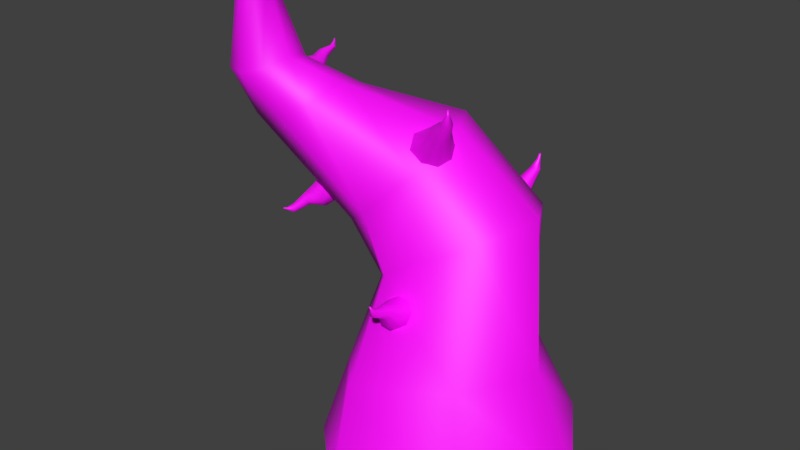 # Source: Base_Plant_Rig.blend  (saved by Blender 2.79.0; exported with 4.5.12 LTS)
import bpy
from mathutils import Matrix  # noqa: F401  (used for matrix-valued properties, if any)

bpy.ops.wm.read_factory_settings(use_empty=True)
scene = bpy.context.scene
scene.name = 'Scene'

# ---- collections
col_collection_1 = bpy.data.collections.new('Collection 1'); scene.collection.children.link(col_collection_1)

# ---- images (referenced by path relative to the original .blend; pixels are not part of the script)
import os
ASSET_DIR = os.environ.get("B2B_ASSET_DIR", "")  # directory of the original .blend (textures are referenced by path, not embedded)
HERE = os.path.dirname(os.path.abspath(__file__))  # packed textures are extracted next to this script under _unpacked/

def load_image(name, relpath, width, height, colorspace="sRGB"):
    """Load a texture the original file referenced (path relative to the .blend, or extracted next to this script)."""
    p = next((c for c in (os.path.join(HERE, relpath), os.path.join(ASSET_DIR, relpath)) if relpath and os.path.exists(c)), "")
    if p:
        img = bpy.data.images.load(p, check_existing=True)
        img.name = name
    else:  # same state as the original file: an image datablock whose file is absent (Cycles renders it pink)
        img = bpy.data.images.new(name, width, height)
        img.source = "FILE"
        img.filepath = "//" + (relpath or name)
    img.colorspace_settings.name = colorspace
    return img
img_normal_001 = load_image('Normal.001', 'Normal.png', 1024, 1024, 'Non-Color')
img_plantdiffuse2_png = load_image('PlantDiffuse2.png', 'PlantDiffuse2.png', 1024, 1024, 'sRGB')
img_plantthorns_png = load_image('PlantThorns.png', 'PlantThorns.png', 1024, 1024, 'sRGB')

# ---- materials (node trees are filled in below, after node groups)
mat_material_003 = bpy.data.materials.new('Material.003')
mat_material_003.alpha_threshold = 0.0
mat_material_003.roughness = 0.5
mat_material_005 = bpy.data.materials.new('Material.005')
mat_material_005.alpha_threshold = 0.0
mat_material_005.roughness = 0.5

# ---- material node trees
mat_material_003.use_nodes = True; mat_material_003.node_tree.nodes.clear()
_N = mat_material_003.node_tree.nodes; _L = mat_material_003.node_tree.links
n0 = _N.new('ShaderNodeOutputMaterial'); n0.name = 'Material Output'; n0.location = (300, 300)
n1 = _N.new('ShaderNodeBsdfPrincipled'); n1.name = 'Principled BSDF'; n1.location = (36, 416)
n1.width = 150
n1.subsurface_method = 'BURLEY'
n1.inputs[2].default_value = 0.5268
n1.inputs[3].default_value = 1.45
n1.inputs[9].default_value = (1.0, 1.0, 1.0)
n1.inputs[13].default_value = 0.5134
n2 = _N.new('ShaderNodeMapping'); n2.name = 'Mapping'; n2.location = (-459, 385)
n2.hide = True
n3 = _N.new('ShaderNodeTexCoord'); n3.name = 'Texture Coordinate'; n3.location = (-659, 368)
n3.hide = True
n4 = _N.new('ShaderNodeMapping'); n4.name = 'Mapping.001'; n4.location = (-952, -56)
n5 = _N.new('ShaderNodeTexCoord'); n5.name = 'Texture Coordinate.001'; n5.location = (-1152, -73)
n6 = _N.new('ShaderNodeTexImage'); n6.name = 'Image Texture.001'; n6.location = (-652, -85)
n6.width = 140
n6.image = img_normal_001
n7 = _N.new('ShaderNodeNormalMap'); n7.name = 'Normal Map'; n7.location = (-441, -99)
n7.uv_map = 'UVMap'
n7.inputs[0].default_value = 2.6
n8 = _N.new('ShaderNodeTexImage'); n8.name = 'Image Texture'; n8.location = (-159, 356)
n8.width = 140
n8.image = img_plantdiffuse2_png
_L.new(n2.outputs[0], n8.inputs[0])
_L.new(n3.outputs[2], n2.inputs[0])
_L.new(n8.outputs[0], n1.inputs[0])
_L.new(n1.outputs[0], n0.inputs[0])
_L.new(n4.outputs[0], n6.inputs[0])
_L.new(n5.outputs[2], n4.inputs[0])
_L.new(n6.outputs[0], n7.inputs[1])
n0.is_active_output = True
mat_material_005.use_nodes = True; mat_material_005.node_tree.nodes.clear()
_N = mat_material_005.node_tree.nodes; _L = mat_material_005.node_tree.links
n0 = _N.new('ShaderNodeOutputMaterial'); n0.name = 'Material Output'; n0.location = (300, 300)
n1 = _N.new('ShaderNodeBsdfPrincipled'); n1.name = 'Principled BSDF'; n1.location = (-6, 429)
n1.width = 150
n1.subsurface_method = 'BURLEY'
n1.inputs[3].default_value = 1.45
n1.inputs[9].default_value = (1.0, 1.0, 1.0)
n2 = _N.new('ShaderNodeTexImage'); n2.name = 'Image Texture'; n2.location = (-206, 236)
n2.width = 140
n2.image = img_plantthorns_png
n3 = _N.new('ShaderNodeMapping'); n3.name = 'Mapping'; n3.location = (-506, 265)
n4 = _N.new('ShaderNodeTexCoord'); n4.name = 'Texture Coordinate'; n4.location = (-706, 248)
_L.new(n1.outputs[0], n0.inputs[0])
_L.new(n2.outputs[0], n1.inputs[0])
_L.new(n3.outputs[0], n2.inputs[0])
_L.new(n4.outputs[2], n3.inputs[0])
n0.is_active_output = True

# ---- world
world_world = bpy.data.worlds.new('World'); scene.world = world_world
world_world.color = (0.05088, 0.05088, 0.05088)
world_world.use_sun_shadow = False
world_world.sun_shadow_jitter_overblur = 0.0
world_world.cycles.sampling_method = 'MANUAL'

# ---- meshes
me_cylinder_040 = bpy.data.meshes.new('Cylinder.040')
me_cylinder_040.from_pydata([(-0.07308, 0.9569, 0.03496), (-0.2075, 0.8291, 0.9706), (0.4451, 0.6572, 0.03496), (0.1893, 0.6459, 1.135), (0.7668, 0.1391, 0.03496), (0.3644, 0.3375, 1.216), (0.469, -0.3901, 0.03496), (0.2279, 0.04243, 1.151), (-0.07308, -0.6583, 0.03496), (-0.1765, -0.1336, 0.9284), (-0.4298, -0.3241, 0.03496), (-0.355, 0.05177, 0.7915), (-0.5645, 0.215, 0.03496), (-0.4709, 0.337, 0.7507), (-0.4298, 0.7128, 0.03496), (-0.4462, 0.6362, 0.8262), (-0.7222, 0.3365, 1.639), (-0.8592, 0.4093, 1.577), (-0.6486, 0.1222, 1.711), (-0.7188, -0.06907, 1.636), (-0.8272, -0.1406, 1.575), (-1.053, -0.07722, 1.519), (-1.203, 0.104, 1.483), (-1.085, 0.3056, 1.521), (-0.03868, 0.246, 1.596), (-0.1082, 0.001093, 1.428), (-0.497, -0.008758, 1.083), (-0.6375, 0.2253, 1.094), (-0.3374, -0.103, 1.192), (-0.6241, 0.5523, 1.209), (-0.2067, 0.5204, 1.563), (-0.4752, 0.6784, 1.371), (-0.1085, 0.7441, 0.5031), (0.2806, 0.4795, 0.5559), (0.5889, 0.05722, 0.5945), (0.3531, -0.2777, 0.566), (-0.1083, -0.481, 0.5024), (-0.3473, -0.2065, 0.4414), (-0.4847, 0.1954, 0.4178), (-0.3482, 0.5495, 0.4424), (-1.254, -0.02882, 1.751), (-1.151, 0.1237, 1.762), (-0.9963, -0.219, 1.778), (-1.132, -0.1613, 1.761), (-0.8513, -0.0273, 1.842), (-0.9046, -0.1616, 1.803), (-0.9952, 0.1776, 1.778), (-0.8911, 0.1149, 1.803), (-1.176, -0.03853, 2.159), (-1.125, 0.03669, 2.164), (-1.049, -0.1323, 2.172), (-1.116, -0.1039, 2.164), (-0.9775, -0.03778, 2.204), (-1.004, -0.104, 2.184), (-1.048, 0.06326, 2.172), (-0.9971, 0.03237, 2.184), (-1.015, -0.04593, 2.484), (-1.009, -0.0122, 2.452), (-0.9479, -0.08636, 2.454), (-0.9797, -0.07476, 2.475), (-0.9301, -0.03725, 2.418), (-0.9332, -0.0713, 2.435), (-0.9847, 0.0003331, 2.419), (-0.9566, -0.01098, 2.42), (-0.973, -0.04474, 2.483)], [], [(32, 1, 3, 33), (33, 3, 5, 34), (34, 5, 7, 35), (35, 7, 9, 36), (36, 9, 11, 37), (37, 11, 13, 38), (25, 24, 18, 19), (38, 13, 15, 39), (39, 15, 1, 32), (27, 26, 21, 22), (28, 25, 19, 20), (29, 27, 22, 23), (24, 30, 16, 18), (26, 28, 20, 21), (31, 29, 23, 17), (30, 31, 17, 16), (3, 1, 31, 30), (1, 15, 29, 31), (11, 9, 28, 26), (5, 3, 30, 24), (15, 13, 27, 29), (9, 7, 25, 28), (13, 11, 26, 27), (7, 5, 24, 25), (14, 39, 32, 0), (12, 38, 39, 14), (10, 37, 38, 12), (8, 36, 37, 10), (6, 35, 36, 8), (4, 34, 35, 6), (2, 33, 34, 4), (0, 32, 33, 2), (18, 16, 47, 44), (20, 19, 45, 42), (22, 21, 43, 40), (17, 23, 41, 46), (16, 17, 46, 47), (19, 18, 44, 45), (21, 20, 42, 43), (23, 22, 40, 41), (41, 40, 48, 49), (45, 44, 52, 53), (46, 41, 49, 54), (42, 45, 53, 50), (43, 42, 50, 51), (47, 46, 54, 55), (40, 43, 51, 48), (44, 47, 55, 52), (51, 50, 58, 59), (55, 54, 62, 63), (48, 51, 59, 56), (52, 55, 63, 60), (49, 48, 56, 57), (53, 52, 60, 61), (54, 49, 57, 62), (50, 53, 61, 58), (64, 57, 56, 59), (63, 62, 57, 64), (60, 63, 64, 61), (61, 64, 59, 58)])
me_cylinder_040.polygons.foreach_set('use_smooth', [True] * 60)
_uv = me_cylinder_040.uv_layers.new(name='UVMap')
_uv.uv.foreach_set('vector', [0.1751, 0.6758, 0.1867, 0.7202, 0.1527, 0.737, 0.1327, 0.6914, 0.4241, 0.6716, 0.4065, 0.7186, 0.3826, 0.704, 0.3865, 0.649, 0.3865, 0.649, 0.3826, 0.704, 0.3583, 0.6953, 0.3544, 0.6395, 0.3544, 0.6395, 0.3583, 0.6953, 0.311, 0.6855, 0.3144, 0.6313, 0.3144, 0.6313, 0.311, 0.6855, 0.2783, 0.6841, 0.2837, 0.6391, 0.2837, 0.6391, 0.2783, 0.6841, 0.2428, 0.6914, 0.2447, 0.6513, 0.3415, 0.7267, 0.3619, 0.7374, 0.3489, 0.7725, 0.3218, 0.7674, 0.2447, 0.6513, 0.2428, 0.6914, 0.2139, 0.7059, 0.2069, 0.6649, 0.2069, 0.6649, 0.2139, 0.7059, 0.1867, 0.7202, 0.1751, 0.6758, 0.2617, 0.7311, 0.2884, 0.7201, 0.2795, 0.7749, 0.2597, 0.7785, 0.3107, 0.7191, 0.3415, 0.7267, 0.3218, 0.7674, 0.304, 0.7686, 0.2281, 0.7443, 0.2617, 0.7311, 0.2597, 0.7785, 0.2405, 0.7766, 0.3619, 0.7374, 0.378, 0.7552, 0.3744, 0.7852, 0.3489, 0.7725, 0.2884, 0.7201, 0.3107, 0.7191, 0.304, 0.7686, 0.2795, 0.7749, 0.2086, 0.7547, 0.2281, 0.7443, 0.2405, 0.7766, 0.2159, 0.7756, 0.1785, 0.7746, 0.2086, 0.7547, 0.2159, 0.7756, 0.1936, 0.7927, 0.1527, 0.737, 0.1867, 0.7202, 0.2086, 0.7547, 0.1785, 0.7746, 0.1867, 0.7202, 0.2139, 0.7059, 0.2281, 0.7443, 0.2086, 0.7547, 0.2783, 0.6841, 0.311, 0.6855, 0.3107, 0.7191, 0.2884, 0.7201, 0.3826, 0.704, 0.4065, 0.7186, 0.378, 0.7552, 0.3619, 0.7374, 0.2139, 0.7059, 0.2428, 0.6914, 0.2617, 0.7311, 0.2281, 0.7443, 0.311, 0.6855, 0.3583, 0.6953, 0.3415, 0.7267, 0.3107, 0.7191, 0.2428, 0.6914, 0.2783, 0.6841, 0.2884, 0.7201, 0.2617, 0.7311, 0.3583, 0.6953, 0.3826, 0.704, 0.3619, 0.7374, 0.3415, 0.7267, 0.1932, 0.6244, 0.2069, 0.6649, 0.1751, 0.6758, 0.158, 0.6293, 0.2334, 0.6182, 0.2447, 0.6513, 0.2069, 0.6649, 0.1932, 0.6244, 0.2755, 0.6024, 0.2837, 0.6391, 0.2447, 0.6513, 0.2334, 0.6182, 0.3139, 0.5984, 0.3144, 0.6313, 0.2837, 0.6391, 0.2755, 0.6024, 0.3628, 0.5947, 0.3544, 0.6395, 0.3144, 0.6313, 0.3139, 0.5984, 0.4113, 0.607, 0.3865, 0.649, 0.3544, 0.6395, 0.3628, 0.5947, 0.4541, 0.6343, 0.4241, 0.6716, 0.3865, 0.649, 0.4113, 0.607, 0.158, 0.6293, 0.1751, 0.6758, 0.1327, 0.6914, 0.1128, 0.6483, 0.3489, 0.7725, 0.3744, 0.7852, 0.3595, 0.8007, 0.3372, 0.7968, 0.304, 0.7686, 0.3218, 0.7674, 0.3166, 0.7936, 0.3029, 0.7939, 0.2597, 0.7785, 0.2795, 0.7749, 0.2868, 0.7957, 0.2685, 0.7972, 0.2159, 0.7756, 0.2405, 0.7766, 0.2477, 0.7998, 0.2266, 0.8045, 0.1936, 0.7927, 0.2159, 0.7756, 0.2266, 0.8045, 0.2139, 0.8134, 0.3218, 0.7674, 0.3489, 0.7725, 0.3372, 0.7968, 0.3166, 0.7936, 0.2795, 0.7749, 0.304, 0.7686, 0.3029, 0.7939, 0.2868, 0.7957, 0.2405, 0.7766, 0.2597, 0.7785, 0.2685, 0.7972, 0.2477, 0.7998, 0.2477, 0.7998, 0.2685, 0.7972, 0.276, 0.8204, 0.2633, 0.8246, 0.3166, 0.7936, 0.3372, 0.7968, 0.3235, 0.8282, 0.3112, 0.8241, 0.2266, 0.8045, 0.2477, 0.7998, 0.2633, 0.8246, 0.2527, 0.8302, 0.3029, 0.7939, 0.3166, 0.7936, 0.3112, 0.8241, 0.3023, 0.8215, 0.2868, 0.7957, 0.3029, 0.7939, 0.3023, 0.8215, 0.29, 0.8204, 0.2139, 0.8134, 0.2266, 0.8045, 0.2527, 0.8302, 0.2469, 0.8364, 0.2685, 0.7972, 0.2868, 0.7957, 0.29, 0.8204, 0.276, 0.8204, 0.3372, 0.7968, 0.3595, 0.8007, 0.337, 0.828, 0.3235, 0.8282, 0.29, 0.8204, 0.3023, 0.8215, 0.3088, 0.8478, 0.2989, 0.8502, 0.2469, 0.8364, 0.2527, 0.8302, 0.2635, 0.8469, 0.2583, 0.8511, 0.276, 0.8204, 0.29, 0.8204, 0.2989, 0.8502, 0.2866, 0.8511, 0.3235, 0.8282, 0.337, 0.828, 0.3341, 0.8439, 0.3247, 0.8436, 0.2633, 0.8246, 0.276, 0.8204, 0.2866, 0.8511, 0.2747, 0.8481, 0.3112, 0.8241, 0.3235, 0.8282, 0.3247, 0.8436, 0.3154, 0.8456, 0.2527, 0.8302, 0.2633, 0.8246, 0.2747, 0.8481, 0.2635, 0.8469, 0.3023, 0.8215, 0.3112, 0.8241, 0.3154, 0.8456, 0.3088, 0.8478, 0.1078, 0.8605, 0.1526, 0.8642, 0.1363, 0.9033, 0.09672, 0.9003, 0.1111, 0.8179, 0.1529, 0.8273, 0.1526, 0.8642, 0.1078, 0.8605, 0.07447, 0.8151, 0.1111, 0.8179, 0.1078, 0.8605, 0.06143, 0.8606, 0.06143, 0.8606, 0.1078, 0.8605, 0.09672, 0.9003, 0.06162, 0.8978])
_uv.active_render = True
_uv = me_cylinder_040.uv_layers.new(name='UVMap.001')
_uv.uv.foreach_set('vector', [0.1751, 0.6758, 0.1867, 0.7202, 0.1527, 0.737, 0.1327, 0.6914, 0.4241, 0.6716, 0.4065, 0.7186, 0.3826, 0.704, 0.3865, 0.649, 0.3865, 0.649, 0.3826, 0.704, 0.3583, 0.6953, 0.3544, 0.6395, 0.3544, 0.6395, 0.3583, 0.6953, 0.311, 0.6855, 0.3144, 0.6313, 0.3144, 0.6313, 0.311, 0.6855, 0.2783, 0.6841, 0.2837, 0.6391, 0.2837, 0.6391, 0.2783, 0.6841, 0.2428, 0.6914, 0.2447, 0.6513, 0.3415, 0.7267, 0.3619, 0.7374, 0.3489, 0.7725, 0.3218, 0.7674, 0.2447, 0.6513, 0.2428, 0.6914, 0.2139, 0.7059, 0.2069, 0.6649, 0.2069, 0.6649, 0.2139, 0.7059, 0.1867, 0.7202, 0.1751, 0.6758, 0.2617, 0.7311, 0.2884, 0.7201, 0.2795, 0.7749, 0.2597, 0.7785, 0.3107, 0.7191, 0.3415, 0.7267, 0.3218, 0.7674, 0.304, 0.7686, 0.2281, 0.7443, 0.2617, 0.7311, 0.2597, 0.7785, 0.2405, 0.7766, 0.3619, 0.7374, 0.378, 0.7552, 0.3744, 0.7852, 0.3489, 0.7725, 0.2884, 0.7201, 0.3107, 0.7191, 0.304, 0.7686, 0.2795, 0.7749, 0.2086, 0.7547, 0.2281, 0.7443, 0.2405, 0.7766, 0.2159, 0.7756, 0.1785, 0.7746, 0.2086, 0.7547, 0.2159, 0.7756, 0.1936, 0.7927, 0.1527, 0.737, 0.1867, 0.7202, 0.2086, 0.7547, 0.1785, 0.7746, 0.1867, 0.7202, 0.2139, 0.7059, 0.2281, 0.7443, 0.2086, 0.7547, 0.2783, 0.6841, 0.311, 0.6855, 0.3107, 0.7191, 0.2884, 0.7201, 0.3826, 0.704, 0.4065, 0.7186, 0.378, 0.7552, 0.3619, 0.7374, 0.2139, 0.7059, 0.2428, 0.6914, 0.2617, 0.7311, 0.2281, 0.7443, 0.311, 0.6855, 0.3583, 0.6953, 0.3415, 0.7267, 0.3107, 0.7191, 0.2428, 0.6914, 0.2783, 0.6841, 0.2884, 0.7201, 0.2617, 0.7311, 0.3583, 0.6953, 0.3826, 0.704, 0.3619, 0.7374, 0.3415, 0.7267, 0.1932, 0.6244, 0.2069, 0.6649, 0.1751, 0.6758, 0.158, 0.6293, 0.2334, 0.6182, 0.2447, 0.6513, 0.2069, 0.6649, 0.1932, 0.6244, 0.2755, 0.6024, 0.2837, 0.6391, 0.2447, 0.6513, 0.2334, 0.6182, 0.3139, 0.5984, 0.3144, 0.6313, 0.2837, 0.6391, 0.2755, 0.6024, 0.3628, 0.5947, 0.3544, 0.6395, 0.3144, 0.6313, 0.3139, 0.5984, 0.4113, 0.607, 0.3865, 0.649, 0.3544, 0.6395, 0.3628, 0.5947, 0.4541, 0.6343, 0.4241, 0.6716, 0.3865, 0.649, 0.4113, 0.607, 0.158, 0.6293, 0.1751, 0.6758, 0.1327, 0.6914, 0.1128, 0.6483, 0.3489, 0.7725, 0.3744, 0.7852, 0.3595, 0.8007, 0.3372, 0.7968, 0.304, 0.7686, 0.3218, 0.7674, 0.3166, 0.7936, 0.3029, 0.7939, 0.2597, 0.7785, 0.2795, 0.7749, 0.2868, 0.7957, 0.2685, 0.7972, 0.2159, 0.7756, 0.2405, 0.7766, 0.2477, 0.7998, 0.2266, 0.8045, 0.1936, 0.7927, 0.2159, 0.7756, 0.2266, 0.8045, 0.2139, 0.8134, 0.3218, 0.7674, 0.3489, 0.7725, 0.3372, 0.7968, 0.3166, 0.7936, 0.2795, 0.7749, 0.304, 0.7686, 0.3029, 0.7939, 0.2868, 0.7957, 0.2405, 0.7766, 0.2597, 0.7785, 0.2685, 0.7972, 0.2477, 0.7998, 0.2477, 0.7998, 0.2685, 0.7972, 0.276, 0.8204, 0.2633, 0.8246, 0.3166, 0.7936, 0.3372, 0.7968, 0.3235, 0.8282, 0.3112, 0.8241, 0.2266, 0.8045, 0.2477, 0.7998, 0.2633, 0.8246, 0.2527, 0.8302, 0.3029, 0.7939, 0.3166, 0.7936, 0.3112, 0.8241, 0.3023, 0.8215, 0.2868, 0.7957, 0.3029, 0.7939, 0.3023, 0.8215, 0.29, 0.8204, 0.2139, 0.8134, 0.2266, 0.8045, 0.2527, 0.8302, 0.2469, 0.8364, 0.2685, 0.7972, 0.2868, 0.7957, 0.29, 0.8204, 0.276, 0.8204, 0.3372, 0.7968, 0.3595, 0.8007, 0.337, 0.828, 0.3235, 0.8282, 0.29, 0.8204, 0.3023, 0.8215, 0.3088, 0.8478, 0.2989, 0.8502, 0.2469, 0.8364, 0.2527, 0.8302, 0.2635, 0.8469, 0.2583, 0.8511, 0.276, 0.8204, 0.29, 0.8204, 0.2989, 0.8502, 0.2866, 0.8511, 0.3235, 0.8282, 0.337, 0.828, 0.3341, 0.8439, 0.3247, 0.8436, 0.2633, 0.8246, 0.276, 0.8204, 0.2866, 0.8511, 0.2747, 0.8481, 0.3112, 0.8241, 0.3235, 0.8282, 0.3247, 0.8436, 0.3154, 0.8456, 0.2527, 0.8302, 0.2633, 0.8246, 0.2747, 0.8481, 0.2635, 0.8469, 0.3023, 0.8215, 0.3112, 0.8241, 0.3154, 0.8456, 0.3088, 0.8478, 0.1078, 0.8605, 0.1526, 0.8642, 0.1363, 0.9033, 0.09672, 0.9003, 0.1111, 0.8179, 0.1529, 0.8273, 0.1526, 0.8642, 0.1078, 0.8605, 0.07447, 0.8151, 0.1111, 0.8179, 0.1078, 0.8605, 0.06143, 0.8606, 0.06143, 0.8606, 0.1078, 0.8605, 0.09672, 0.9003, 0.06162, 0.8978])
me_cylinder_040.materials.append(mat_material_003)
me_cylinder_040.use_remesh_preserve_volume = False
me_cylinder_040.use_remesh_preserve_attributes = False
me_cylinder_040.use_mirror_vertex_groups = False
me_cylinder_040.update()
me_cylinder_036 = bpy.data.meshes.new('Cylinder.036')
me_cylinder_036.from_pydata([(-0.9855, 0.1466, 1.637), (-0.9616, 0.2117, 1.66), (-0.9439, 0.162, 1.606), (-0.9347, 0.2217, 1.639), (-0.8898, 0.1643, 1.612), (-0.8996, 0.2232, 1.643), (-0.8549, 0.1523, 1.652), (-0.8771, 0.2154, 1.669), (-0.8597, 0.1329, 1.702), (-0.8802, 0.2029, 1.702), (-0.9014, 0.1176, 1.734), (-0.9072, 0.1929, 1.722), (-0.9555, 0.1152, 1.728), (-0.9422, 0.1914, 1.718), (-0.9904, 0.1273, 1.688), (-0.9648, 0.1992, 1.692), (-0.9404, 0.2671, 1.684), (-0.9579, 0.2606, 1.698), (-0.9175, 0.2681, 1.687), (-0.9028, 0.263, 1.704), (-0.9048, 0.2548, 1.725), (-0.9224, 0.2483, 1.739), (-0.9453, 0.2473, 1.736), (-0.96, 0.2524, 1.719), (-0.9403, 0.3416, 1.72), (-0.9489, 0.333, 1.724), (-0.9279, 0.3441, 1.722), (-0.9189, 0.3389, 1.73), (-0.9186, 0.3291, 1.739), (-0.9272, 0.3205, 1.743), (-0.9396, 0.318, 1.74), (-0.9486, 0.3232, 1.733), (-0.9434, 0.3563, 1.749), (-0.946, 0.3531, 1.75), (-0.9395, 0.3572, 1.75), (-0.9364, 0.3554, 1.752), (-0.9361, 0.3518, 1.754), (-0.9386, 0.3486, 1.755), (-0.9426, 0.3477, 1.754), (-0.9456, 0.3495, 1.752), (-0.9482, 0.3626, 1.765), (-0.9491, 0.3604, 1.764), (-0.9461, 0.3633, 1.766), (-0.944, 0.3621, 1.767), (-0.9431, 0.3598, 1.767), (-0.944, 0.3577, 1.766), (-0.9461, 0.357, 1.765), (-0.9483, 0.3581, 1.764)], [], [(0, 1, 3, 2), (2, 3, 5, 4), (4, 5, 7, 6), (6, 7, 9, 8), (8, 9, 11, 10), (10, 11, 13, 12), (15, 13, 22, 23), (12, 13, 15, 14), (14, 15, 1, 0), (17, 23, 31, 25), (5, 3, 16, 18), (11, 9, 20, 21), (1, 15, 23, 17), (3, 1, 17, 16), (7, 5, 18, 19), (13, 11, 21, 22), (9, 7, 19, 20), (27, 26, 34, 35), (22, 21, 29, 30), (20, 19, 27, 28), (18, 16, 24, 26), (23, 22, 30, 31), (21, 20, 28, 29), (19, 18, 26, 27), (16, 17, 25, 24), (39, 38, 46, 47), (24, 25, 33, 32), (25, 31, 39, 33), (30, 29, 37, 38), (28, 27, 35, 36), (26, 24, 32, 34), (31, 30, 38, 39), (29, 28, 36, 37), (40, 41, 47, 46, 45, 44, 43, 42), (37, 36, 44, 45), (35, 34, 42, 43), (32, 33, 41, 40), (33, 39, 47, 41), (38, 37, 45, 46), (36, 35, 43, 44), (34, 32, 40, 42)])
me_cylinder_036.polygons.foreach_set('use_smooth', [True] * 41)
_uv = me_cylinder_036.uv_layers.new(name='UVMap')
_uv.uv.foreach_set('vector', [0.2433, 0.1638, 0.3165, 0.3273, 0.2464, 0.3791, 0.1492, 0.2472, 0.1492, 0.2472, 0.2464, 0.3791, 0.1907, 0.4432, 0.06386, 0.3452, 0.9361, 0.2166, 0.843, 0.3468, 0.7713, 0.3016, 0.8263, 0.1474, 0.8263, 0.1474, 0.7713, 0.3016, 0.6893, 0.2722, 0.7122, 0.09479, 0.7122, 0.09479, 0.6893, 0.2722, 0.5963, 0.2599, 0.5931, 0.06386, 0.5931, 0.06386, 0.5963, 0.2599, 0.498, 0.2664, 0.4682, 0.06386, 0.4021, 0.2886, 0.498, 0.2664, 0.5205, 0.4181, 0.4676, 0.4302, 0.4682, 0.06386, 0.498, 0.2664, 0.4021, 0.2886, 0.3485, 0.09986, 0.3485, 0.09986, 0.4021, 0.2886, 0.3165, 0.3273, 0.2433, 0.1638, 0.416, 0.4524, 0.4676, 0.4302, 0.5158, 0.6077, 0.4935, 0.6294, 0.1907, 0.4432, 0.2464, 0.3791, 0.3667, 0.4854, 0.3246, 0.5268, 0.5963, 0.2599, 0.6893, 0.2722, 0.6303, 0.4207, 0.5745, 0.4143, 0.3165, 0.3273, 0.4021, 0.2886, 0.4676, 0.4302, 0.416, 0.4524, 0.2464, 0.3791, 0.3165, 0.3273, 0.416, 0.4524, 0.3667, 0.4854, 0.7713, 0.3016, 0.843, 0.3468, 0.7391, 0.4654, 0.6868, 0.438, 0.498, 0.2664, 0.5963, 0.2599, 0.5745, 0.4143, 0.5205, 0.4181, 0.6893, 0.2722, 0.7713, 0.3016, 0.6868, 0.438, 0.6303, 0.4207, 0.6319, 0.6303, 0.6554, 0.6499, 0.5955, 0.7011, 0.5888, 0.6936, 0.5205, 0.4181, 0.5745, 0.4143, 0.5811, 0.5975, 0.5472, 0.5954, 0.6303, 0.4207, 0.6868, 0.438, 0.6319, 0.6303, 0.6091, 0.6118, 0.3246, 0.5268, 0.3667, 0.4854, 0.4765, 0.653, 0.4589, 0.6777, 0.4676, 0.4302, 0.5205, 0.4181, 0.5472, 0.5954, 0.5158, 0.6077, 0.5745, 0.4143, 0.6303, 0.4207, 0.6091, 0.6118, 0.5811, 0.5975, 0.6868, 0.438, 0.7391, 0.4654, 0.6554, 0.6499, 0.6319, 0.6303, 0.3667, 0.4854, 0.416, 0.4524, 0.4935, 0.6294, 0.4765, 0.653, 0.5493, 0.6863, 0.5596, 0.6828, 0.5632, 0.7091, 0.5603, 0.7109, 0.4765, 0.653, 0.4935, 0.6294, 0.5409, 0.6928, 0.5347, 0.701, 0.4935, 0.6294, 0.5158, 0.6077, 0.5493, 0.6863, 0.5409, 0.6928, 0.5472, 0.5954, 0.5811, 0.5975, 0.5705, 0.6832, 0.5596, 0.6828, 0.6091, 0.6118, 0.6319, 0.6303, 0.5888, 0.6936, 0.5805, 0.6872, 0.4589, 0.6777, 0.4765, 0.653, 0.5347, 0.701, 0.5301, 0.7098, 0.5158, 0.6077, 0.5472, 0.5954, 0.5596, 0.6828, 0.5493, 0.6863, 0.5811, 0.5975, 0.6091, 0.6118, 0.5805, 0.6872, 0.5705, 0.6832, 0.5598, 0.7179, 0.5594, 0.7142, 0.5603, 0.7109, 0.5632, 0.7091, 0.5665, 0.7101, 0.5684, 0.7131, 0.5688, 0.7175, 0.5657, 0.7236, 0.5705, 0.6832, 0.5805, 0.6872, 0.5684, 0.7131, 0.5665, 0.7101, 0.5888, 0.6936, 0.5955, 0.7011, 0.5657, 0.7236, 0.5688, 0.7175, 0.5347, 0.701, 0.5409, 0.6928, 0.5594, 0.7142, 0.5598, 0.7179, 0.5409, 0.6928, 0.5493, 0.6863, 0.5603, 0.7109, 0.5594, 0.7142, 0.5596, 0.6828, 0.5705, 0.6832, 0.5665, 0.7101, 0.5632, 0.7091, 0.5805, 0.6872, 0.5888, 0.6936, 0.5688, 0.7175, 0.5684, 0.7131, 0.5301, 0.7098, 0.5347, 0.701, 0.5598, 0.7179, 0.5657, 0.7236])
me_cylinder_036.materials.append(mat_material_005)
me_cylinder_036.use_remesh_preserve_volume = False
me_cylinder_036.use_remesh_preserve_attributes = False
me_cylinder_036.use_mirror_vertex_groups = False
me_cylinder_036.update()
me_cylinder_032 = bpy.data.meshes.new('Cylinder.032')
me_cylinder_032.from_pydata([(0.0427, -0.1997, 0.7771), (0.04357, -0.2768, 0.7971), (0.0366, -0.2309, 0.7233), (0.03848, -0.3028, 0.7521), (-0.01142, -0.2551, 0.6914), (-0.001614, -0.3231, 0.7255), (-0.07324, -0.2583, 0.7002), (-0.05323, -0.3257, 0.7329), (-0.1126, -0.2384, 0.7446), (-0.08612, -0.3092, 0.7699), (-0.1065, -0.2073, 0.7984), (-0.08103, -0.2831, 0.8148), (-0.05853, -0.183, 0.8302), (-0.04094, -0.2629, 0.8414), (0.003295, -0.1799, 0.8214), (0.01067, -0.2603, 0.8341), (0.01239, -0.3498, 0.8127), (0.01496, -0.3366, 0.8355), (-0.007877, -0.36, 0.7993), (-0.03397, -0.3613, 0.803), (-0.0506, -0.353, 0.8217), (-0.04803, -0.3398, 0.8444), (-0.02776, -0.3296, 0.8579), (-0.001666, -0.3282, 0.8542), (0.01678, -0.4343, 0.859), (0.01808, -0.4183, 0.8692), (0.002502, -0.4442, 0.8513), (-0.01639, -0.4422, 0.8506), (-0.02882, -0.4294, 0.8573), (-0.02752, -0.4134, 0.8675), (-0.01324, -0.4036, 0.8752), (0.005645, -0.4055, 0.8759), (-0.001621, -0.4482, 0.891), (-0.00123, -0.4438, 0.8929), (-0.005242, -0.4508, 0.8893), (-0.009973, -0.4502, 0.8887), (-0.01305, -0.4466, 0.8897), (-0.01265, -0.4422, 0.8915), (-0.009031, -0.4395, 0.8932), (-0.004301, -0.4402, 0.8938), (-0.007314, -0.4539, 0.9101), (-0.006669, -0.4512, 0.9094), (-0.009581, -0.4556, 0.9097), (-0.01214, -0.4553, 0.9085), (-0.0135, -0.4531, 0.9072), (-0.01285, -0.4504, 0.9066), (-0.01058, -0.4488, 0.907), (-0.008023, -0.4491, 0.9082)], [], [(0, 1, 3, 2), (2, 3, 5, 4), (4, 5, 7, 6), (6, 7, 9, 8), (8, 9, 11, 10), (10, 11, 13, 12), (15, 13, 22, 23), (12, 13, 15, 14), (14, 15, 1, 0), (17, 23, 31, 25), (5, 3, 16, 18), (11, 9, 20, 21), (1, 15, 23, 17), (3, 1, 17, 16), (7, 5, 18, 19), (13, 11, 21, 22), (9, 7, 19, 20), (27, 26, 34, 35), (22, 21, 29, 30), (20, 19, 27, 28), (18, 16, 24, 26), (23, 22, 30, 31), (21, 20, 28, 29), (19, 18, 26, 27), (16, 17, 25, 24), (39, 38, 46, 47), (24, 25, 33, 32), (25, 31, 39, 33), (30, 29, 37, 38), (28, 27, 35, 36), (26, 24, 32, 34), (31, 30, 38, 39), (29, 28, 36, 37), (40, 41, 47, 46, 45, 44, 43, 42), (37, 36, 44, 45), (35, 34, 42, 43), (32, 33, 41, 40), (33, 39, 47, 41), (38, 37, 45, 46), (36, 35, 43, 44), (34, 32, 40, 42)])
me_cylinder_032.polygons.foreach_set('use_smooth', [True] * 41)
_uv = me_cylinder_032.uv_layers.new(name='UVMap')
_uv.uv.foreach_set('vector', [0.2433, 0.1638, 0.3165, 0.3273, 0.2464, 0.3791, 0.1492, 0.2472, 0.1492, 0.2472, 0.2464, 0.3791, 0.1907, 0.4432, 0.06386, 0.3452, 0.9361, 0.2166, 0.843, 0.3468, 0.7713, 0.3016, 0.8263, 0.1474, 0.8263, 0.1474, 0.7713, 0.3016, 0.6893, 0.2722, 0.7122, 0.09479, 0.7122, 0.09479, 0.6893, 0.2722, 0.5963, 0.2599, 0.5931, 0.06386, 0.5931, 0.06386, 0.5963, 0.2599, 0.498, 0.2664, 0.4682, 0.06386, 0.4021, 0.2886, 0.498, 0.2664, 0.5205, 0.4181, 0.4676, 0.4302, 0.4682, 0.06386, 0.498, 0.2664, 0.4021, 0.2886, 0.3485, 0.09986, 0.3485, 0.09986, 0.4021, 0.2886, 0.3165, 0.3273, 0.2433, 0.1638, 0.416, 0.4524, 0.4676, 0.4302, 0.5158, 0.6077, 0.4935, 0.6294, 0.1907, 0.4432, 0.2464, 0.3791, 0.3667, 0.4854, 0.3246, 0.5268, 0.5963, 0.2599, 0.6893, 0.2722, 0.6303, 0.4207, 0.5745, 0.4143, 0.3165, 0.3273, 0.4021, 0.2886, 0.4676, 0.4302, 0.416, 0.4524, 0.2464, 0.3791, 0.3165, 0.3273, 0.416, 0.4524, 0.3667, 0.4854, 0.7713, 0.3016, 0.843, 0.3468, 0.7391, 0.4654, 0.6868, 0.438, 0.498, 0.2664, 0.5963, 0.2599, 0.5745, 0.4143, 0.5205, 0.4181, 0.6893, 0.2722, 0.7713, 0.3016, 0.6868, 0.438, 0.6303, 0.4207, 0.6319, 0.6303, 0.6554, 0.6499, 0.5955, 0.7011, 0.5888, 0.6936, 0.5205, 0.4181, 0.5745, 0.4143, 0.5811, 0.5975, 0.5472, 0.5954, 0.6303, 0.4207, 0.6868, 0.438, 0.6319, 0.6303, 0.6091, 0.6118, 0.3246, 0.5268, 0.3667, 0.4854, 0.4765, 0.653, 0.4589, 0.6777, 0.4676, 0.4302, 0.5205, 0.4181, 0.5472, 0.5954, 0.5158, 0.6077, 0.5745, 0.4143, 0.6303, 0.4207, 0.6091, 0.6118, 0.5811, 0.5975, 0.6868, 0.438, 0.7391, 0.4654, 0.6554, 0.6499, 0.6319, 0.6303, 0.3667, 0.4854, 0.416, 0.4524, 0.4935, 0.6294, 0.4765, 0.653, 0.5493, 0.6863, 0.5596, 0.6828, 0.5632, 0.7091, 0.5603, 0.7109, 0.4765, 0.653, 0.4935, 0.6294, 0.5409, 0.6928, 0.5347, 0.701, 0.4935, 0.6294, 0.5158, 0.6077, 0.5493, 0.6863, 0.5409, 0.6928, 0.5472, 0.5954, 0.5811, 0.5975, 0.5705, 0.6832, 0.5596, 0.6828, 0.6091, 0.6118, 0.6319, 0.6303, 0.5888, 0.6936, 0.5805, 0.6872, 0.4589, 0.6777, 0.4765, 0.653, 0.5347, 0.701, 0.5301, 0.7098, 0.5158, 0.6077, 0.5472, 0.5954, 0.5596, 0.6828, 0.5493, 0.6863, 0.5811, 0.5975, 0.6091, 0.6118, 0.5805, 0.6872, 0.5705, 0.6832, 0.5598, 0.7179, 0.5594, 0.7142, 0.5603, 0.7109, 0.5632, 0.7091, 0.5665, 0.7101, 0.5684, 0.7131, 0.5688, 0.7175, 0.5657, 0.7236, 0.5705, 0.6832, 0.5805, 0.6872, 0.5684, 0.7131, 0.5665, 0.7101, 0.5888, 0.6936, 0.5955, 0.7011, 0.5657, 0.7236, 0.5688, 0.7175, 0.5347, 0.701, 0.5409, 0.6928, 0.5594, 0.7142, 0.5598, 0.7179, 0.5409, 0.6928, 0.5493, 0.6863, 0.5603, 0.7109, 0.5594, 0.7142, 0.5596, 0.6828, 0.5705, 0.6832, 0.5665, 0.7101, 0.5632, 0.7091, 0.5805, 0.6872, 0.5888, 0.6936, 0.5688, 0.7175, 0.5684, 0.7131, 0.5301, 0.7098, 0.5347, 0.701, 0.5598, 0.7179, 0.5657, 0.7236])
me_cylinder_032.materials.append(mat_material_005)
me_cylinder_032.use_remesh_preserve_volume = False
me_cylinder_032.use_remesh_preserve_attributes = False
me_cylinder_032.use_mirror_vertex_groups = False
me_cylinder_032.update()
me_cylinder_031 = bpy.data.meshes.new('Cylinder.031')
me_cylinder_031.from_pydata([(-0.6064, -0.04202, 1.145), (-0.6591, -0.07123, 1.093), (-0.6066, -0.001737, 1.097), (-0.6592, -0.0376, 1.053), (-0.6411, 0.04792, 1.081), (-0.688, 0.003853, 1.039), (-0.6898, 0.07785, 1.107), (-0.7286, 0.02884, 1.061), (-0.7241, 0.07053, 1.158), (-0.7573, 0.02273, 1.104), (-0.724, 0.03024, 1.206), (-0.7572, -0.0109, 1.144), (-0.6895, -0.01941, 1.222), (-0.7284, -0.05235, 1.157), (-0.6408, -0.04934, 1.197), (-0.6877, -0.07734, 1.136), (-0.7299, -0.07706, 1.054), (-0.7298, -0.09406, 1.074), (-0.7444, -0.0561, 1.047), (-0.765, -0.04347, 1.058), (-0.7795, -0.04656, 1.08), (-0.7794, -0.06356, 1.1), (-0.7648, -0.08452, 1.107), (-0.7443, -0.09715, 1.096), (-0.7952, -0.1302, 1.007), (-0.7892, -0.1362, 1.024), (-0.8078, -0.1173, 1.001), (-0.8195, -0.1049, 1.01), (-0.8236, -0.1005, 1.028), (-0.8176, -0.1065, 1.045), (-0.805, -0.1194, 1.051), (-0.7933, -0.1317, 1.042), (-0.8294, -0.1463, 1.018), (-0.8274, -0.1473, 1.022), (-0.8328, -0.1432, 1.017), (-0.8355, -0.1398, 1.019), (-0.836, -0.1381, 1.023), (-0.8339, -0.1391, 1.027), (-0.8305, -0.1421, 1.029), (-0.8278, -0.1455, 1.027), (-0.8447, -0.1587, 1.025), (-0.8424, -0.1582, 1.026), (-0.8471, -0.1573, 1.024), (-0.8482, -0.1548, 1.025), (-0.8473, -0.1526, 1.026), (-0.8451, -0.1521, 1.028), (-0.8427, -0.1535, 1.029), (-0.8416, -0.156, 1.028)], [], [(0, 1, 3, 2), (2, 3, 5, 4), (4, 5, 7, 6), (6, 7, 9, 8), (8, 9, 11, 10), (10, 11, 13, 12), (15, 13, 22, 23), (12, 13, 15, 14), (14, 15, 1, 0), (17, 23, 31, 25), (5, 3, 16, 18), (11, 9, 20, 21), (1, 15, 23, 17), (3, 1, 17, 16), (7, 5, 18, 19), (13, 11, 21, 22), (9, 7, 19, 20), (27, 26, 34, 35), (22, 21, 29, 30), (20, 19, 27, 28), (18, 16, 24, 26), (23, 22, 30, 31), (21, 20, 28, 29), (19, 18, 26, 27), (16, 17, 25, 24), (39, 38, 46, 47), (24, 25, 33, 32), (25, 31, 39, 33), (30, 29, 37, 38), (28, 27, 35, 36), (26, 24, 32, 34), (31, 30, 38, 39), (29, 28, 36, 37), (40, 41, 47, 46, 45, 44, 43, 42), (37, 36, 44, 45), (35, 34, 42, 43), (32, 33, 41, 40), (33, 39, 47, 41), (38, 37, 45, 46), (36, 35, 43, 44), (34, 32, 40, 42)])
me_cylinder_031.polygons.foreach_set('use_smooth', [True] * 41)
_uv = me_cylinder_031.uv_layers.new(name='UVMap')
_uv.uv.foreach_set('vector', [0.2433, 0.1638, 0.3165, 0.3273, 0.2464, 0.3791, 0.1492, 0.2472, 0.1492, 0.2472, 0.2464, 0.3791, 0.1907, 0.4432, 0.06386, 0.3452, 0.9361, 0.2166, 0.843, 0.3468, 0.7713, 0.3016, 0.8263, 0.1474, 0.8263, 0.1474, 0.7713, 0.3016, 0.6893, 0.2722, 0.7122, 0.09479, 0.7122, 0.09479, 0.6893, 0.2722, 0.5963, 0.2599, 0.5931, 0.06386, 0.5931, 0.06386, 0.5963, 0.2599, 0.498, 0.2664, 0.4682, 0.06386, 0.4021, 0.2886, 0.498, 0.2664, 0.5205, 0.4181, 0.4676, 0.4302, 0.4682, 0.06386, 0.498, 0.2664, 0.4021, 0.2886, 0.3485, 0.09986, 0.3485, 0.09986, 0.4021, 0.2886, 0.3165, 0.3273, 0.2433, 0.1638, 0.416, 0.4524, 0.4676, 0.4302, 0.5158, 0.6077, 0.4935, 0.6294, 0.1907, 0.4432, 0.2464, 0.3791, 0.3667, 0.4854, 0.3246, 0.5268, 0.5963, 0.2599, 0.6893, 0.2722, 0.6303, 0.4207, 0.5745, 0.4143, 0.3165, 0.3273, 0.4021, 0.2886, 0.4676, 0.4302, 0.416, 0.4524, 0.2464, 0.3791, 0.3165, 0.3273, 0.416, 0.4524, 0.3667, 0.4854, 0.7713, 0.3016, 0.843, 0.3468, 0.7391, 0.4654, 0.6868, 0.438, 0.498, 0.2664, 0.5963, 0.2599, 0.5745, 0.4143, 0.5205, 0.4181, 0.6893, 0.2722, 0.7713, 0.3016, 0.6868, 0.438, 0.6303, 0.4207, 0.6319, 0.6303, 0.6554, 0.6499, 0.5955, 0.7011, 0.5888, 0.6936, 0.5205, 0.4181, 0.5745, 0.4143, 0.5811, 0.5975, 0.5472, 0.5954, 0.6303, 0.4207, 0.6868, 0.438, 0.6319, 0.6303, 0.6091, 0.6118, 0.3246, 0.5268, 0.3667, 0.4854, 0.4765, 0.653, 0.4589, 0.6777, 0.4676, 0.4302, 0.5205, 0.4181, 0.5472, 0.5954, 0.5158, 0.6077, 0.5745, 0.4143, 0.6303, 0.4207, 0.6091, 0.6118, 0.5811, 0.5975, 0.6868, 0.438, 0.7391, 0.4654, 0.6554, 0.6499, 0.6319, 0.6303, 0.3667, 0.4854, 0.416, 0.4524, 0.4935, 0.6294, 0.4765, 0.653, 0.5493, 0.6863, 0.5596, 0.6828, 0.5632, 0.7091, 0.5603, 0.7109, 0.4765, 0.653, 0.4935, 0.6294, 0.5409, 0.6928, 0.5347, 0.701, 0.4935, 0.6294, 0.5158, 0.6077, 0.5493, 0.6863, 0.5409, 0.6928, 0.5472, 0.5954, 0.5811, 0.5975, 0.5705, 0.6832, 0.5596, 0.6828, 0.6091, 0.6118, 0.6319, 0.6303, 0.5888, 0.6936, 0.5805, 0.6872, 0.4589, 0.6777, 0.4765, 0.653, 0.5347, 0.701, 0.5301, 0.7098, 0.5158, 0.6077, 0.5472, 0.5954, 0.5596, 0.6828, 0.5493, 0.6863, 0.5811, 0.5975, 0.6091, 0.6118, 0.5805, 0.6872, 0.5705, 0.6832, 0.5598, 0.7179, 0.5594, 0.7142, 0.5603, 0.7109, 0.5632, 0.7091, 0.5665, 0.7101, 0.5684, 0.7131, 0.5688, 0.7175, 0.5657, 0.7236, 0.5705, 0.6832, 0.5805, 0.6872, 0.5684, 0.7131, 0.5665, 0.7101, 0.5888, 0.6936, 0.5955, 0.7011, 0.5657, 0.7236, 0.5688, 0.7175, 0.5347, 0.701, 0.5409, 0.6928, 0.5594, 0.7142, 0.5598, 0.7179, 0.5409, 0.6928, 0.5493, 0.6863, 0.5603, 0.7109, 0.5594, 0.7142, 0.5596, 0.6828, 0.5705, 0.6832, 0.5665, 0.7101, 0.5632, 0.7091, 0.5805, 0.6872, 0.5888, 0.6936, 0.5688, 0.7175, 0.5684, 0.7131, 0.5301, 0.7098, 0.5347, 0.701, 0.5598, 0.7179, 0.5657, 0.7236])
me_cylinder_031.materials.append(mat_material_005)
me_cylinder_031.use_remesh_preserve_volume = False
me_cylinder_031.use_remesh_preserve_attributes = False
me_cylinder_031.use_mirror_vertex_groups = False
me_cylinder_031.update()
me_cylinder_030 = bpy.data.meshes.new('Cylinder.030')
me_cylinder_030.from_pydata([(-0.03963, 0.2153, 1.458), (0.01201, 0.121, 1.518), (-0.01538, 0.151, 1.397), (0.0277, 0.07938, 1.478), (-0.04889, 0.0691, 1.372), (0.006018, 0.02638, 1.462), (-0.1205, 0.01755, 1.398), (-0.04035, -0.006987, 1.479), (-0.1884, 0.02654, 1.459), (-0.08423, -0.001165, 1.519), (-0.2126, 0.09082, 1.52), (-0.09993, 0.04043, 1.558), (-0.1791, 0.1727, 1.545), (-0.07824, 0.09344, 1.574), (-0.1074, 0.2243, 1.52), (-0.03187, 0.1268, 1.558), (0.05023, 0.03787, 1.576), (0.03999, 0.065, 1.602), (0.03609, 0.003301, 1.566), (0.005847, -0.01846, 1.576), (-0.02277, -0.01466, 1.602), (-0.03301, 0.01247, 1.628), (-0.01887, 0.04704, 1.639), (0.01137, 0.0688, 1.628), (0.1162, -0.03324, 1.676), (0.106, -0.01487, 1.682), (0.1101, -0.05394, 1.673), (0.09129, -0.06484, 1.675), (0.07077, -0.05955, 1.68), (0.06057, -0.04118, 1.686), (0.06666, -0.02047, 1.689), (0.08547, -0.009576, 1.687), (0.1113, -0.04878, 1.729), (0.1078, -0.04268, 1.73), (0.1094, -0.05556, 1.728), (0.1033, -0.05905, 1.728), (0.09649, -0.05721, 1.729), (0.093, -0.05111, 1.729), (0.09488, -0.04433, 1.73), (0.101, -0.04084, 1.73), (0.1079, -0.05144, 1.759), (0.1064, -0.04816, 1.757), (0.1066, -0.05539, 1.76), (0.1034, -0.0577, 1.758), (0.1, -0.05701, 1.756), (0.09854, -0.05372, 1.754), (0.09977, -0.04977, 1.753), (0.103, -0.04747, 1.755)], [], [(0, 1, 3, 2), (2, 3, 5, 4), (4, 5, 7, 6), (6, 7, 9, 8), (8, 9, 11, 10), (10, 11, 13, 12), (15, 13, 22, 23), (12, 13, 15, 14), (14, 15, 1, 0), (17, 23, 31, 25), (5, 3, 16, 18), (11, 9, 20, 21), (1, 15, 23, 17), (3, 1, 17, 16), (7, 5, 18, 19), (13, 11, 21, 22), (9, 7, 19, 20), (27, 26, 34, 35), (22, 21, 29, 30), (20, 19, 27, 28), (18, 16, 24, 26), (23, 22, 30, 31), (21, 20, 28, 29), (19, 18, 26, 27), (16, 17, 25, 24), (39, 38, 46, 47), (24, 25, 33, 32), (25, 31, 39, 33), (30, 29, 37, 38), (28, 27, 35, 36), (26, 24, 32, 34), (31, 30, 38, 39), (29, 28, 36, 37), (40, 41, 47, 46, 45, 44, 43, 42), (37, 36, 44, 45), (35, 34, 42, 43), (32, 33, 41, 40), (33, 39, 47, 41), (38, 37, 45, 46), (36, 35, 43, 44), (34, 32, 40, 42)])
me_cylinder_030.polygons.foreach_set('use_smooth', [True] * 41)
_uv = me_cylinder_030.uv_layers.new(name='UVMap')
_uv.uv.foreach_set('vector', [0.2433, 0.1638, 0.3165, 0.3273, 0.2464, 0.3791, 0.1492, 0.2472, 0.1492, 0.2472, 0.2464, 0.3791, 0.1907, 0.4432, 0.06386, 0.3452, 0.9361, 0.2166, 0.843, 0.3468, 0.7713, 0.3016, 0.8263, 0.1474, 0.8263, 0.1474, 0.7713, 0.3016, 0.6893, 0.2722, 0.7122, 0.09479, 0.7122, 0.09479, 0.6893, 0.2722, 0.5963, 0.2599, 0.5931, 0.06386, 0.5931, 0.06386, 0.5963, 0.2599, 0.498, 0.2664, 0.4682, 0.06386, 0.4021, 0.2886, 0.498, 0.2664, 0.5205, 0.4181, 0.4676, 0.4302, 0.4682, 0.06386, 0.498, 0.2664, 0.4021, 0.2886, 0.3485, 0.09986, 0.3485, 0.09986, 0.4021, 0.2886, 0.3165, 0.3273, 0.2433, 0.1638, 0.416, 0.4524, 0.4676, 0.4302, 0.5158, 0.6077, 0.4935, 0.6294, 0.1907, 0.4432, 0.2464, 0.3791, 0.3667, 0.4854, 0.3246, 0.5268, 0.5963, 0.2599, 0.6893, 0.2722, 0.6303, 0.4207, 0.5745, 0.4143, 0.3165, 0.3273, 0.4021, 0.2886, 0.4676, 0.4302, 0.416, 0.4524, 0.2464, 0.3791, 0.3165, 0.3273, 0.416, 0.4524, 0.3667, 0.4854, 0.7713, 0.3016, 0.843, 0.3468, 0.7391, 0.4654, 0.6868, 0.438, 0.498, 0.2664, 0.5963, 0.2599, 0.5745, 0.4143, 0.5205, 0.4181, 0.6893, 0.2722, 0.7713, 0.3016, 0.6868, 0.438, 0.6303, 0.4207, 0.6319, 0.6303, 0.6554, 0.6499, 0.5955, 0.7011, 0.5888, 0.6936, 0.5205, 0.4181, 0.5745, 0.4143, 0.5811, 0.5975, 0.5472, 0.5954, 0.6303, 0.4207, 0.6868, 0.438, 0.6319, 0.6303, 0.6091, 0.6118, 0.3246, 0.5268, 0.3667, 0.4854, 0.4765, 0.653, 0.4589, 0.6777, 0.4676, 0.4302, 0.5205, 0.4181, 0.5472, 0.5954, 0.5158, 0.6077, 0.5745, 0.4143, 0.6303, 0.4207, 0.6091, 0.6118, 0.5811, 0.5975, 0.6868, 0.438, 0.7391, 0.4654, 0.6554, 0.6499, 0.6319, 0.6303, 0.3667, 0.4854, 0.416, 0.4524, 0.4935, 0.6294, 0.4765, 0.653, 0.5493, 0.6863, 0.5596, 0.6828, 0.5632, 0.7091, 0.5603, 0.7109, 0.4765, 0.653, 0.4935, 0.6294, 0.5409, 0.6928, 0.5347, 0.701, 0.4935, 0.6294, 0.5158, 0.6077, 0.5493, 0.6863, 0.5409, 0.6928, 0.5472, 0.5954, 0.5811, 0.5975, 0.5705, 0.6832, 0.5596, 0.6828, 0.6091, 0.6118, 0.6319, 0.6303, 0.5888, 0.6936, 0.5805, 0.6872, 0.4589, 0.6777, 0.4765, 0.653, 0.5347, 0.701, 0.5301, 0.7098, 0.5158, 0.6077, 0.5472, 0.5954, 0.5596, 0.6828, 0.5493, 0.6863, 0.5811, 0.5975, 0.6091, 0.6118, 0.5805, 0.6872, 0.5705, 0.6832, 0.5598, 0.7179, 0.5594, 0.7142, 0.5603, 0.7109, 0.5632, 0.7091, 0.5665, 0.7101, 0.5684, 0.7131, 0.5688, 0.7175, 0.5657, 0.7236, 0.5705, 0.6832, 0.5805, 0.6872, 0.5684, 0.7131, 0.5665, 0.7101, 0.5888, 0.6936, 0.5955, 0.7011, 0.5657, 0.7236, 0.5688, 0.7175, 0.5347, 0.701, 0.5409, 0.6928, 0.5594, 0.7142, 0.5598, 0.7179, 0.5409, 0.6928, 0.5493, 0.6863, 0.5603, 0.7109, 0.5594, 0.7142, 0.5596, 0.6828, 0.5705, 0.6832, 0.5665, 0.7101, 0.5632, 0.7091, 0.5805, 0.6872, 0.5888, 0.6936, 0.5688, 0.7175, 0.5684, 0.7131, 0.5301, 0.7098, 0.5347, 0.701, 0.5598, 0.7179, 0.5657, 0.7236])
me_cylinder_030.materials.append(mat_material_005)
me_cylinder_030.use_remesh_preserve_volume = False
me_cylinder_030.use_remesh_preserve_attributes = False
me_cylinder_030.use_mirror_vertex_groups = False
me_cylinder_030.update()
me_cylinder_028 = bpy.data.meshes.new('Cylinder.028')
me_cylinder_028.from_pydata([(-0.06501, 0.2042, -0.1661), (-0.01336, 0.1099, -0.1064), (-0.04075, 0.14, -0.2272), (0.002333, 0.06834, -0.1459), (-0.07426, 0.05806, -0.2522), (-0.01935, 0.01533, -0.1621), (-0.1459, 0.006505, -0.2264), (-0.06572, -0.01803, -0.1454), (-0.2137, 0.0155, -0.165), (-0.1096, -0.01221, -0.1056), (-0.238, 0.07978, -0.1038), (-0.1253, 0.02939, -0.06607), (-0.2045, 0.1617, -0.07886), (-0.1036, 0.08239, -0.0499), (-0.1328, 0.2132, -0.1046), (-0.05724, 0.1158, -0.06659), (0.02486, 0.02683, -0.0482), (0.01462, 0.05396, -0.0224), (0.01072, -0.007741, -0.05875), (-0.01952, -0.0295, -0.04786), (-0.04815, -0.0257, -0.02193), (-0.05838, 0.001426, 0.003873), (-0.04424, 0.036, 0.01442), (-0.014, 0.05776, 0.003536), (0.09081, -0.04429, 0.05198), (0.08061, -0.02591, 0.05772), (0.08472, -0.06499, 0.04896), (0.06591, -0.07589, 0.05044), (0.0454, -0.0706, 0.05553), (0.0352, -0.05222, 0.06127), (0.04129, -0.03152, 0.06428), (0.0601, -0.02062, 0.06281), (0.08592, -0.05982, 0.1046), (0.08244, -0.05372, 0.1053), (0.08405, -0.0666, 0.104), (0.07792, -0.07009, 0.1039), (0.07112, -0.06825, 0.1043), (0.06763, -0.06216, 0.1051), (0.06951, -0.05537, 0.1056), (0.07564, -0.05188, 0.1057), (0.08248, -0.06248, 0.1349), (0.08098, -0.0592, 0.1327), (0.08125, -0.06643, 0.1354), (0.07801, -0.06874, 0.1341), (0.07466, -0.06805, 0.1317), (0.07317, -0.06477, 0.1296), (0.0744, -0.06082, 0.1291), (0.07764, -0.05851, 0.1303)], [], [(0, 1, 3, 2), (2, 3, 5, 4), (4, 5, 7, 6), (6, 7, 9, 8), (8, 9, 11, 10), (10, 11, 13, 12), (15, 13, 22, 23), (12, 13, 15, 14), (14, 15, 1, 0), (17, 23, 31, 25), (5, 3, 16, 18), (11, 9, 20, 21), (1, 15, 23, 17), (3, 1, 17, 16), (7, 5, 18, 19), (13, 11, 21, 22), (9, 7, 19, 20), (27, 26, 34, 35), (22, 21, 29, 30), (20, 19, 27, 28), (18, 16, 24, 26), (23, 22, 30, 31), (21, 20, 28, 29), (19, 18, 26, 27), (16, 17, 25, 24), (39, 38, 46, 47), (24, 25, 33, 32), (25, 31, 39, 33), (30, 29, 37, 38), (28, 27, 35, 36), (26, 24, 32, 34), (31, 30, 38, 39), (29, 28, 36, 37), (40, 41, 47, 46, 45, 44, 43, 42), (37, 36, 44, 45), (35, 34, 42, 43), (32, 33, 41, 40), (33, 39, 47, 41), (38, 37, 45, 46), (36, 35, 43, 44), (34, 32, 40, 42)])
me_cylinder_028.polygons.foreach_set('use_smooth', [True] * 41)
_uv = me_cylinder_028.uv_layers.new(name='UVMap')
_uv.uv.foreach_set('vector', [0.2433, 0.1638, 0.3165, 0.3273, 0.2464, 0.3791, 0.1492, 0.2472, 0.1492, 0.2472, 0.2464, 0.3791, 0.1907, 0.4432, 0.06386, 0.3452, 0.9361, 0.2166, 0.843, 0.3468, 0.7713, 0.3016, 0.8263, 0.1474, 0.8263, 0.1474, 0.7713, 0.3016, 0.6893, 0.2722, 0.7122, 0.09479, 0.7122, 0.09479, 0.6893, 0.2722, 0.5963, 0.2599, 0.5931, 0.06386, 0.5931, 0.06386, 0.5963, 0.2599, 0.498, 0.2664, 0.4682, 0.06386, 0.4021, 0.2886, 0.498, 0.2664, 0.5205, 0.4181, 0.4676, 0.4302, 0.4682, 0.06386, 0.498, 0.2664, 0.4021, 0.2886, 0.3485, 0.09986, 0.3485, 0.09986, 0.4021, 0.2886, 0.3165, 0.3273, 0.2433, 0.1638, 0.416, 0.4524, 0.4676, 0.4302, 0.5158, 0.6077, 0.4935, 0.6294, 0.1907, 0.4432, 0.2464, 0.3791, 0.3667, 0.4854, 0.3246, 0.5268, 0.5963, 0.2599, 0.6893, 0.2722, 0.6303, 0.4207, 0.5745, 0.4143, 0.3165, 0.3273, 0.4021, 0.2886, 0.4676, 0.4302, 0.416, 0.4524, 0.2464, 0.3791, 0.3165, 0.3273, 0.416, 0.4524, 0.3667, 0.4854, 0.7713, 0.3016, 0.843, 0.3468, 0.7391, 0.4654, 0.6868, 0.438, 0.498, 0.2664, 0.5963, 0.2599, 0.5745, 0.4143, 0.5205, 0.4181, 0.6893, 0.2722, 0.7713, 0.3016, 0.6868, 0.438, 0.6303, 0.4207, 0.6319, 0.6303, 0.6554, 0.6499, 0.5955, 0.7011, 0.5888, 0.6936, 0.5205, 0.4181, 0.5745, 0.4143, 0.5811, 0.5975, 0.5472, 0.5954, 0.6303, 0.4207, 0.6868, 0.438, 0.6319, 0.6303, 0.6091, 0.6118, 0.3246, 0.5268, 0.3667, 0.4854, 0.4765, 0.653, 0.4589, 0.6777, 0.4676, 0.4302, 0.5205, 0.4181, 0.5472, 0.5954, 0.5158, 0.6077, 0.5745, 0.4143, 0.6303, 0.4207, 0.6091, 0.6118, 0.5811, 0.5975, 0.6868, 0.438, 0.7391, 0.4654, 0.6554, 0.6499, 0.6319, 0.6303, 0.3667, 0.4854, 0.416, 0.4524, 0.4935, 0.6294, 0.4765, 0.653, 0.5493, 0.6863, 0.5596, 0.6828, 0.5632, 0.7091, 0.5603, 0.7109, 0.4765, 0.653, 0.4935, 0.6294, 0.5409, 0.6928, 0.5347, 0.701, 0.4935, 0.6294, 0.5158, 0.6077, 0.5493, 0.6863, 0.5409, 0.6928, 0.5472, 0.5954, 0.5811, 0.5975, 0.5705, 0.6832, 0.5596, 0.6828, 0.6091, 0.6118, 0.6319, 0.6303, 0.5888, 0.6936, 0.5805, 0.6872, 0.4589, 0.6777, 0.4765, 0.653, 0.5347, 0.701, 0.5301, 0.7098, 0.5158, 0.6077, 0.5472, 0.5954, 0.5596, 0.6828, 0.5493, 0.6863, 0.5811, 0.5975, 0.6091, 0.6118, 0.5805, 0.6872, 0.5705, 0.6832, 0.5598, 0.7179, 0.5594, 0.7142, 0.5603, 0.7109, 0.5632, 0.7091, 0.5665, 0.7101, 0.5684, 0.7131, 0.5688, 0.7175, 0.5657, 0.7236, 0.5705, 0.6832, 0.5805, 0.6872, 0.5684, 0.7131, 0.5665, 0.7101, 0.5888, 0.6936, 0.5955, 0.7011, 0.5657, 0.7236, 0.5688, 0.7175, 0.5347, 0.701, 0.5409, 0.6928, 0.5594, 0.7142, 0.5598, 0.7179, 0.5409, 0.6928, 0.5493, 0.6863, 0.5603, 0.7109, 0.5594, 0.7142, 0.5596, 0.6828, 0.5705, 0.6832, 0.5665, 0.7101, 0.5632, 0.7091, 0.5805, 0.6872, 0.5888, 0.6936, 0.5688, 0.7175, 0.5684, 0.7131, 0.5301, 0.7098, 0.5347, 0.701, 0.5598, 0.7179, 0.5657, 0.7236])
me_cylinder_028.materials.append(mat_material_005)
me_cylinder_028.use_remesh_preserve_volume = False
me_cylinder_028.use_remesh_preserve_attributes = False
me_cylinder_028.use_mirror_vertex_groups = False
me_cylinder_028.update()
arm_plant_base = bpy.data.armatures.new('Plant_Base')  # bones are not reproduced

# ---- objects
ob_plant_base = bpy.data.objects.new('Plant_Base', arm_plant_base)
ob_cylinder_036 = bpy.data.objects.new('Cylinder.036', me_cylinder_040)
ob_cylinder_034 = bpy.data.objects.new('Cylinder.034', me_cylinder_036)
ob_cylinder_030 = bpy.data.objects.new('Cylinder.030', me_cylinder_032)
ob_cylinder_029 = bpy.data.objects.new('Cylinder.029', me_cylinder_031)
ob_cylinder_028 = bpy.data.objects.new('Cylinder.028', me_cylinder_030)
ob_cylinder_026 = bpy.data.objects.new('Cylinder.026', me_cylinder_028)

# ---- transforms, parenting, visibility, modifiers, constraints
ob_plant_base.location = (0.006416, -0.05565, 0.0)
ob_plant_base.lineart.crease_threshold = 0.0
ob_cylinder_036.parent = ob_plant_base
ob_cylinder_036.matrix_parent_inverse = Matrix(((1.0, 0.0, 0.0, -2.443), (0.0, 1.0, 0.0, 0.04881), (0.0, 0.0, 1.0, -0.0), (0.0, 0.0, 0.0, 1.0)))
ob_cylinder_036.location = (2.443, 0.0, 0.0)
ob_cylinder_036.lineart.crease_threshold = 0.0
_vg = ob_cylinder_036.vertex_groups.new(name='Base_06')
for _i, _w in zip([0, 1, 2, 3, 4, 5, 6, 7, 8, 9, 10, 11, 12, 13, 14, 15, 24, 25, 26, 27, 28, 29, 30, 31, 32, 33, 34, 35, 36, 37, 38, 39], [0.977, 0.7469, 0.9802, 0.5244, 0.9703, 0.5073, 0.9675, 0.51, 0.9674, 0.7841, 0.9689, 0.8143, 0.9738, 0.8072, 0.9761, 0.7766, 0.08596, 0.08747, 0.1103, 0.07507, 0.1207, 0.1107, 0.0769, 0.08816, 0.9521, 0.9566, 0.9288, 0.9347, 0.948, 0.9488, 0.9509, 0.955]): _vg.add([_i], _w, 'REPLACE')
_vg = ob_cylinder_036.vertex_groups.new(name='Base_05')
for _i, _w in zip([1, 3, 4, 5, 6, 7, 8, 9, 11, 13, 15, 16, 17, 18, 19, 20, 23, 24, 25, 26, 27, 28, 29, 30, 31, 32, 33, 34, 35, 36, 37, 39], [0.1808, 0.462, 0.006524, 0.4871, 0.01092, 0.4841, 0.007449, 0.1913, 0.1329, 0.07631, 0.1331, 0.1045, 0.09481, 0.05317, 0.0148, 0.001261, 0.04574, 0.8256, 0.8404, 0.6961, 0.1688, 0.7831, 0.5598, 0.7584, 0.5096, 0.02031, 0.0324, 0.06941, 0.06216, 0.04362, 0.03156, 0.002223]): _vg.add([_i], _w, 'REPLACE')
_vg = ob_cylinder_036.vertex_groups.new(name='Base_04')
for _i, _w in zip([1, 11, 13, 15, 16, 17, 18, 19, 20, 21, 22, 23, 24, 25, 26, 27, 28, 29, 30, 31, 38, 41, 44, 45, 46, 47], [0.07098, 0.0416, 0.1089, 0.0858, 0.7685, 0.7075, 0.8521, 0.7864, 0.1588, 0.07624, 0.2223, 0.5683, 0.08291, 0.064, 0.1553, 0.7092, 0.07984, 0.3126, 0.1589, 0.4011, 0.0005982, 0.02466, 0.06182, 0.01982, 0.08359, 0.0798]): _vg.add([_i], _w, 'REPLACE')
_vg = ob_cylinder_036.vertex_groups.new(name='Base_03')
for _i, _w in zip([16, 17, 18, 19, 20, 21, 22, 23, 26, 27, 40, 41, 42, 43, 44, 45, 46, 47, 54, 55], [0.1059, 0.1688, 0.08311, 0.1672, 0.7838, 0.8499, 0.7292, 0.316, 0.02406, 0.03662, 0.6838, 0.5574, 0.307, 0.2224, 0.851, 0.7375, 0.7802, 0.8595, 0.0246, 0.01916]): _vg.add([_i], _w, 'REPLACE')
_vg = ob_cylinder_036.vertex_groups.new(name='Base_02')
for _i, _w in zip([20, 21, 22, 23, 40, 41, 42, 43, 44, 45, 46, 47, 48, 49, 50, 51, 54, 55], [0.000108, 0.06814, 0.04949, 0.0543, 0.2921, 0.3889, 0.6421, 0.7476, 0.02211, 0.1855, 0.1035, 0.01, 0.5184, 0.6487, 0.06186, 0.4783, 0.2183, 0.0825]): _vg.add([_i], _w, 'REPLACE')
_vg = ob_cylinder_036.vertex_groups.new(name='Base_01')
for _i, _w in zip([42, 43, 44, 45, 48, 49, 50, 51, 52, 53, 54, 55, 56, 57, 58, 59, 60, 61, 62, 63, 64], [0.01436, 0.0004081, 0.0437, 0.02733, 0.4703, 0.3318, 0.9318, 0.5201, 0.9611, 0.9662, 0.7419, 0.8771, 0.5516, 0.8246, 0.3585, 0.4934, 0.7841, 0.245, 0.9166, 0.9175, 0.518]): _vg.add([_i], _w, 'REPLACE')
_vg = ob_cylinder_036.vertex_groups.new(name='Base_01.001')
for _i, _w in zip([56, 57, 58, 59, 60, 61, 62, 63, 64], [0.4501, 0.1565, 0.645, 0.507, 0.2143, 0.7556, 0.06835, 0.07803, 0.4814]): _vg.add([_i], _w, 'REPLACE')
_m = ob_cylinder_036.modifiers.new('Armature', 'ARMATURE')
_m.object = ob_plant_base
ob_cylinder_034.parent = ob_plant_base
ob_cylinder_034.matrix_parent_inverse = Matrix(((1.0, 0.0, 0.0, -2.443), (0.0, 1.0, 0.0, 0.04881), (0.0, 0.0, 1.0, -0.0), (0.0, 0.0, 0.0, 1.0)))
ob_cylinder_034.location = (2.423, 0.04429, 0.03702)
ob_cylinder_034.scale = (1.0, 1.0, 1.0)
ob_cylinder_034.lineart.crease_threshold = 0.0
_vg = ob_cylinder_034.vertex_groups.new(name='Base_06')
_vg = ob_cylinder_034.vertex_groups.new(name='Base_05')
_vg = ob_cylinder_034.vertex_groups.new(name='Base_04')
for _i, _w in zip([0, 1, 2, 3, 4, 5, 6, 7, 8, 9, 10, 11, 12, 13, 14, 15, 16, 17, 18, 19, 20, 21, 22, 23, 24, 25, 26, 27, 28, 29, 30, 31, 32, 33, 34, 35, 36, 37, 38, 39, 40, 41, 42, 43, 44, 45, 46, 47], [0.138, 0.1624, 0.1346, 0.1505, 0.1329, 0.1457, 0.132, 0.1458, 0.1323, 0.1511, 0.1358, 0.1636, 0.141, 0.1864, 0.1423, 0.1854, 0.1732, 0.1808, 0.1698, 0.1712, 0.1773, 0.1876, 0.1935, 0.1917, 0.1904, 0.1918, 0.1895, 0.1891, 0.1894, 0.1914, 0.1931, 0.1928, 0.1915, 0.1918, 0.1913, 0.1913, 0.1914, 0.1916, 0.1918, 0.1919, 0.1916, 0.1916, 0.1916, 0.1916, 0.1916, 0.1916, 0.1916, 0.1916]): _vg.add([_i], _w, 'REPLACE')
_vg = ob_cylinder_034.vertex_groups.new(name='Base_03')
for _i, _w in zip([0, 1, 2, 3, 4, 5, 6, 7, 8, 9, 10, 11, 12, 13, 14, 15, 16, 17, 18, 19, 20, 21, 22, 23, 24, 25, 26, 27, 28, 29, 30, 31, 32, 33, 34, 35, 36, 37, 38, 39, 40, 41, 42, 43, 44, 45, 46, 47], [0.7478, 0.7041, 0.7415, 0.7033, 0.7324, 0.6852, 0.7359, 0.685, 0.7471, 0.7027, 0.7518, 0.703, 0.7501, 0.6862, 0.7485, 0.687, 0.6688, 0.6685, 0.6614, 0.6607, 0.6647, 0.6613, 0.659, 0.661, 0.6425, 0.6432, 0.641, 0.6415, 0.6437, 0.6443, 0.6442, 0.644, 0.6405, 0.6406, 0.6403, 0.6403, 0.6406, 0.6408, 0.6408, 0.6407, 0.6406, 0.6406, 0.6406, 0.6406, 0.6406, 0.6406, 0.6406, 0.6406]): _vg.add([_i], _w, 'REPLACE')
_vg = ob_cylinder_034.vertex_groups.new(name='Base_02')
for _i, _w in zip([0, 1, 2, 3, 4, 5, 6, 7, 8, 9, 10, 11, 12, 13, 14, 15, 16, 17, 18, 19, 20, 21, 22, 23, 24, 25, 26, 27, 28, 29, 30, 31, 32, 33, 34, 35, 36, 37, 38, 39, 40, 41, 42, 43, 44, 45, 46, 47], [0.1141, 0.1335, 0.124, 0.1462, 0.1346, 0.1692, 0.1321, 0.1692, 0.1206, 0.1461, 0.1124, 0.1334, 0.1089, 0.1275, 0.1092, 0.1276, 0.158, 0.1507, 0.1688, 0.1682, 0.158, 0.1511, 0.1475, 0.1473, 0.1671, 0.165, 0.1694, 0.1694, 0.1669, 0.1643, 0.1628, 0.1632, 0.168, 0.1676, 0.1684, 0.1684, 0.168, 0.1676, 0.1673, 0.1674, 0.1678, 0.1678, 0.1678, 0.1679, 0.1679, 0.1678, 0.1678, 0.1678]): _vg.add([_i], _w, 'REPLACE')
_vg = ob_cylinder_034.vertex_groups.new(name='Base_01')
_vg = ob_cylinder_034.vertex_groups.new(name='Base_01.001')
_m = ob_cylinder_034.modifiers.new('Armature', 'ARMATURE')
_m.object = ob_plant_base
ob_cylinder_030.parent = ob_plant_base
ob_cylinder_030.matrix_parent_inverse = Matrix(((1.0, 0.0, 0.0, -2.443), (0.0, 1.0, 0.0, 0.04881), (0.0, 0.0, 1.0, -0.0), (0.0, 0.0, 0.0, 1.0)))
ob_cylinder_030.location = (2.423, 0.04429, 0.03702)
ob_cylinder_030.scale = (1.0, 1.0, 1.0)
ob_cylinder_030.lineart.crease_threshold = 0.0
_vg = ob_cylinder_030.vertex_groups.new(name='Base_06')
for _i, _w in zip([0, 1, 2, 3, 4, 5, 6, 7, 8, 9, 10, 11, 12, 13, 14, 15, 16, 17, 18, 19, 20, 21, 22, 23, 24, 25, 26, 27, 28, 29, 30, 31, 32, 33, 34, 35, 36, 37, 38, 39, 40, 41, 42, 43, 44, 45, 46, 47], [0.5416, 0.5407, 0.5313, 0.5346, 0.5247, 0.5249, 0.5288, 0.5265, 0.5441, 0.541, 0.5497, 0.5467, 0.5495, 0.5467, 0.5468, 0.5444, 0.5307, 0.535, 0.5283, 0.53, 0.5356, 0.5382, 0.5386, 0.5374, 0.5271, 0.5284, 0.5266, 0.5273, 0.5294, 0.5308, 0.5311, 0.5301, 0.5284, 0.5285, 0.5284, 0.5286, 0.5288, 0.5289, 0.5289, 0.5287, 0.5289, 0.5289, 0.5289, 0.5289, 0.5289, 0.5289, 0.5289, 0.5289]): _vg.add([_i], _w, 'REPLACE')
_vg = ob_cylinder_030.vertex_groups.new(name='Base_05')
for _i, _w in zip([0, 1, 2, 3, 4, 5, 6, 7, 8, 9, 10, 11, 12, 13, 14, 15, 16, 17, 18, 19, 20, 21, 22, 23, 24, 25, 26, 27, 28, 29, 30, 31, 32, 33, 34, 35, 36, 37, 38, 39, 40, 41, 42, 43, 44, 45, 46, 47], [0.4403, 0.4408, 0.4508, 0.4471, 0.4575, 0.457, 0.4534, 0.4554, 0.4381, 0.4408, 0.4324, 0.4349, 0.4324, 0.4347, 0.4351, 0.437, 0.4493, 0.4451, 0.4519, 0.4502, 0.4447, 0.442, 0.4415, 0.4426, 0.4472, 0.4466, 0.4486, 0.4486, 0.4471, 0.446, 0.4456, 0.446, 0.4472, 0.447, 0.4472, 0.4471, 0.447, 0.4469, 0.4468, 0.4469, 0.4468, 0.4468, 0.4468, 0.4468, 0.4468, 0.4468, 0.4468, 0.4468]): _vg.add([_i], _w, 'REPLACE')
_vg = ob_cylinder_030.vertex_groups.new(name='Base_04')
for _i, _w in zip([24], [0.001279]): _vg.add([_i], _w, 'REPLACE')
_vg = ob_cylinder_030.vertex_groups.new(name='Base_03')
_vg = ob_cylinder_030.vertex_groups.new(name='Base_02')
_vg = ob_cylinder_030.vertex_groups.new(name='Base_01')
_vg = ob_cylinder_030.vertex_groups.new(name='Base_01.001')
_m = ob_cylinder_030.modifiers.new('Armature', 'ARMATURE')
_m.object = ob_plant_base
ob_cylinder_029.parent = ob_plant_base
ob_cylinder_029.matrix_parent_inverse = Matrix(((1.0, 0.0, 0.0, -2.443), (0.0, 1.0, 0.0, 0.04881), (0.0, 0.0, 1.0, -0.0), (0.0, 0.0, 0.0, 1.0)))
ob_cylinder_029.location = (2.423, 0.04429, 0.03702)
ob_cylinder_029.scale = (1.0, 1.0, 1.0)
ob_cylinder_029.lineart.crease_threshold = 0.0
_vg = ob_cylinder_029.vertex_groups.new(name='Base_06')
_vg = ob_cylinder_029.vertex_groups.new(name='Base_05')
for _i, _w in zip([0, 1, 2, 3, 4, 5, 6, 7, 8, 9, 10, 11, 12, 13, 14, 15, 16, 17, 18, 19, 20, 21, 22, 23, 24, 25, 26, 27, 28, 29, 30, 31, 32, 33, 34, 35, 36, 37, 38, 39, 40, 41, 42, 43, 44, 45, 46, 47], [0.2103, 0.2101, 0.2013, 0.2019, 0.1998, 0.2006, 0.2081, 0.2068, 0.2287, 0.2232, 0.2604, 0.2528, 0.2586, 0.2532, 0.2282, 0.2267, 0.2168, 0.2216, 0.2161, 0.22, 0.2278, 0.2367, 0.2371, 0.2294, 0.2264, 0.2272, 0.2264, 0.2274, 0.2297, 0.2316, 0.2316, 0.2295, 0.2282, 0.2283, 0.2282, 0.2283, 0.2287, 0.2289, 0.2289, 0.2286, 0.2284, 0.2284, 0.2284, 0.2284, 0.2284, 0.2284, 0.2285, 0.2284]): _vg.add([_i], _w, 'REPLACE')
_vg = ob_cylinder_029.vertex_groups.new(name='Base_04')
for _i, _w in zip([0, 1, 2, 3, 4, 5, 6, 7, 8, 9, 10, 11, 12, 13, 14, 15, 16, 17, 18, 19, 20, 21, 22, 23, 24, 25, 26, 27, 28, 29, 30, 31, 32, 33, 34, 35, 36, 37, 38, 39, 40, 41, 42, 43, 44, 45, 46, 47], [0.7897, 0.7899, 0.7987, 0.7981, 0.8002, 0.7994, 0.7919, 0.7932, 0.7713, 0.7768, 0.7396, 0.7472, 0.7414, 0.7468, 0.7718, 0.7733, 0.7832, 0.7784, 0.7839, 0.78, 0.7722, 0.7633, 0.7629, 0.7706, 0.7736, 0.7728, 0.7736, 0.7726, 0.7703, 0.7684, 0.7684, 0.7705, 0.7718, 0.7717, 0.7718, 0.7717, 0.7713, 0.7711, 0.7711, 0.7714, 0.7716, 0.7716, 0.7716, 0.7716, 0.7716, 0.7715, 0.7715, 0.7716]): _vg.add([_i], _w, 'REPLACE')
_vg = ob_cylinder_029.vertex_groups.new(name='Base_03')
_vg = ob_cylinder_029.vertex_groups.new(name='Base_02')
_vg = ob_cylinder_029.vertex_groups.new(name='Base_01')
_vg = ob_cylinder_029.vertex_groups.new(name='Base_01.001')
_m = ob_cylinder_029.modifiers.new('Armature', 'ARMATURE')
_m.object = ob_plant_base
ob_cylinder_028.parent = ob_plant_base
ob_cylinder_028.matrix_parent_inverse = Matrix(((1.0, 0.0, 0.0, -2.443), (0.0, 1.0, 0.0, 0.04881), (0.0, 0.0, 1.0, -0.0), (0.0, 0.0, 0.0, 1.0)))
ob_cylinder_028.location = (2.423, 0.04429, 0.03702)
ob_cylinder_028.scale = (1.0, 1.0, 1.0)
ob_cylinder_028.lineart.crease_threshold = 0.0
_vg = ob_cylinder_028.vertex_groups.new(name='Base_06')
for _i, _w in zip([0, 1, 2, 3, 4, 5, 6, 7, 8, 9, 10, 11, 12, 13, 14, 15, 16, 17, 18, 19, 20, 21, 22, 23, 24, 25, 26, 27, 28, 29, 30, 31, 32, 33, 34, 35, 36, 37, 38, 39, 40, 41, 42, 43, 44, 45, 46, 47], [0.09032, 0.1004, 0.09124, 0.0996, 0.09365, 0.1014, 0.0965, 0.1058, 0.09848, 0.1129, 0.09767, 0.1245, 0.09399, 0.112, 0.09112, 0.1043, 0.1183, 0.1198, 0.1199, 0.1245, 0.132, 0.1353, 0.1324, 0.1244, 0.1339, 0.1336, 0.1346, 0.1355, 0.1368, 0.1374, 0.1365, 0.1342, 0.1358, 0.1358, 0.1359, 0.136, 0.1363, 0.1363, 0.1362, 0.1359, 0.1362, 0.1362, 0.1362, 0.1362, 0.1363, 0.1363, 0.1362, 0.1362]): _vg.add([_i], _w, 'REPLACE')
_vg = ob_cylinder_028.vertex_groups.new(name='Base_05')
for _i, _w in zip([0, 1, 2, 3, 4, 5, 6, 7, 8, 9, 10, 11, 12, 13, 14, 15, 16, 17, 18, 19, 20, 21, 22, 23, 24, 25, 26, 27, 28, 29, 30, 31, 32, 33, 34, 35, 36, 37, 38, 39, 40, 41, 42, 43, 44, 45, 46, 47], [0.4911, 0.4835, 0.4732, 0.4734, 0.4863, 0.4827, 0.5321, 0.5099, 0.5582, 0.5227, 0.5703, 0.5198, 0.5679, 0.5275, 0.5447, 0.5153, 0.4776, 0.4812, 0.4805, 0.4877, 0.4883, 0.4884, 0.4894, 0.49, 0.4694, 0.4706, 0.4693, 0.4703, 0.4714, 0.4723, 0.4728, 0.4726, 0.4693, 0.4695, 0.4693, 0.4695, 0.4696, 0.4697, 0.4698, 0.4697, 0.4694, 0.4695, 0.4694, 0.4694, 0.4694, 0.4695, 0.4695, 0.4695]): _vg.add([_i], _w, 'REPLACE')
_vg = ob_cylinder_028.vertex_groups.new(name='Base_04')
for _i, _w in zip([0, 1, 2, 3, 4, 5, 6, 7, 8, 9, 10, 11, 12, 13, 14, 15, 16, 17, 18, 19, 20, 21, 22, 23, 24, 25, 26, 27, 28, 29, 30, 31, 32, 33, 34, 35, 36, 37, 38, 39, 40, 41, 42, 43, 44, 45, 46, 47], [0.4186, 0.4161, 0.4356, 0.427, 0.4201, 0.4158, 0.3714, 0.3844, 0.3433, 0.3644, 0.332, 0.3557, 0.3381, 0.3605, 0.3642, 0.3804, 0.4041, 0.399, 0.3996, 0.3878, 0.3797, 0.3763, 0.3782, 0.3857, 0.3967, 0.3959, 0.3961, 0.3942, 0.3919, 0.3903, 0.3907, 0.3932, 0.3949, 0.3947, 0.3948, 0.3944, 0.3941, 0.394, 0.394, 0.3944, 0.3943, 0.3943, 0.3943, 0.3943, 0.3943, 0.3943, 0.3943, 0.3943]): _vg.add([_i], _w, 'REPLACE')
_vg = ob_cylinder_028.vertex_groups.new(name='Base_03')
_vg = ob_cylinder_028.vertex_groups.new(name='Base_02')
_vg = ob_cylinder_028.vertex_groups.new(name='Base_01')
_vg = ob_cylinder_028.vertex_groups.new(name='Base_01.001')
_m = ob_cylinder_028.modifiers.new('Armature', 'ARMATURE')
_m.object = ob_plant_base
ob_cylinder_026.parent = ob_plant_base
ob_cylinder_026.matrix_parent_inverse = Matrix(((1.0, 0.0, 0.0, -2.443), (0.0, 1.0, 0.0, 0.04881), (0.0, 0.0, 1.0, -0.0), (0.0, 0.0, 0.0, 1.0)))
ob_cylinder_026.location = (2.397, 0.8427, 1.112)
ob_cylinder_026.rotation_euler = (0.04082, 0.06976, 2.183)
ob_cylinder_026.scale = (1.0, 1.0, 1.0)
ob_cylinder_026.lineart.crease_threshold = 0.0
_vg = ob_cylinder_026.vertex_groups.new(name='Base_06')
for _i, _w in zip([0, 1, 2, 3, 4, 5, 6, 7, 8, 9, 10, 11, 12, 13, 14, 15, 16, 17, 18, 19, 20, 21, 22, 23, 24, 25, 26, 27, 28, 29, 30, 31, 32, 33, 34, 35, 36, 37, 38, 39, 40, 41, 42, 43, 44, 45, 46, 47], [0.4737, 0.4538, 0.4335, 0.432, 0.4184, 0.4234, 0.4282, 0.4288, 0.4614, 0.4476, 0.4684, 0.4588, 0.4761, 0.4646, 0.4857, 0.4662, 0.4592, 0.4646, 0.4563, 0.4567, 0.459, 0.4616, 0.464, 0.4659, 0.4656, 0.4658, 0.4653, 0.4647, 0.4641, 0.4644, 0.465, 0.4656, 0.4663, 0.4663, 0.4662, 0.466, 0.4659, 0.4659, 0.466, 0.4661, 0.4664, 0.4664, 0.4664, 0.4663, 0.4663, 0.4663, 0.4663, 0.4663]): _vg.add([_i], _w, 'REPLACE')
_vg = ob_cylinder_026.vertex_groups.new(name='Base_05')
for _i, _w in zip([0, 1, 2, 3, 4, 5, 6, 7, 8, 9, 10, 11, 12, 13, 14, 15, 16, 17, 18, 19, 20, 21, 22, 23, 24, 25, 26, 27, 28, 29, 30, 31, 32, 33, 34, 35, 36, 37, 38, 39, 40, 41, 42, 43, 44, 45, 46, 47], [0.523, 0.5424, 0.5632, 0.5642, 0.5782, 0.5729, 0.5684, 0.5674, 0.5352, 0.5486, 0.5283, 0.5374, 0.5206, 0.5314, 0.5109, 0.5299, 0.5359, 0.5304, 0.5388, 0.5383, 0.5359, 0.5334, 0.531, 0.5291, 0.5261, 0.5261, 0.5261, 0.5265, 0.5268, 0.5272, 0.5269, 0.5264, 0.5247, 0.5248, 0.5248, 0.5249, 0.525, 0.525, 0.525, 0.525, 0.5246, 0.5246, 0.5246, 0.5247, 0.5247, 0.5247, 0.5247, 0.5247]): _vg.add([_i], _w, 'REPLACE')
_vg = ob_cylinder_026.vertex_groups.new(name='Base_04')
_vg = ob_cylinder_026.vertex_groups.new(name='Base_03')
_vg = ob_cylinder_026.vertex_groups.new(name='Base_02')
_vg = ob_cylinder_026.vertex_groups.new(name='Base_01')
_vg = ob_cylinder_026.vertex_groups.new(name='Base_01.001')
_m = ob_cylinder_026.modifiers.new('Armature', 'ARMATURE')
_m.object = ob_plant_base

# ---- collection membership
col_collection_1.objects.link(ob_plant_base)
col_collection_1.objects.link(ob_cylinder_036)
col_collection_1.objects.link(ob_cylinder_034)
col_collection_1.objects.link(ob_cylinder_030)
col_collection_1.objects.link(ob_cylinder_029)
col_collection_1.objects.link(ob_cylinder_028)
col_collection_1.objects.link(ob_cylinder_026)

# ---- scene / render settings (as saved in the file)
scene.frame_start = 1; scene.frame_end = 160; scene.frame_set(89)
scene.render.engine = 'CYCLES'
scene.render.resolution_percentage = 50
scene.render.fps = 30
scene.render.dither_intensity = 0.0
scene.render.use_bake_multires = True
scene.cycles.use_denoising = False
scene.cycles.samples = 128
scene.cycles.sampling_pattern = 'TABULATED_SOBOL'
scene.cycles.use_adaptive_sampling = False
scene.cycles.use_light_tree = False
scene.cycles.blur_glossy = 0.0
scene.cycles.sample_clamp_indirect = 0.0
scene.view_settings.view_transform = 'Standard'
bpy.context.view_layer.update()

# ---- added for rendering (the .blend has no active camera and no usable light): camera, sun
cam_auto = bpy.data.cameras.new('AutoCamera')
cam_auto.lens = 50.0
cam_auto.sensor_width = 36.0
cam_auto.clip_end = 1000.0
ob_auto_camera = bpy.data.objects.new('AutoCamera', cam_auto)
scene.collection.objects.link(ob_auto_camera)
ob_auto_camera.location = (2.8116, -3.60424, 3.54093)
ob_auto_camera.rotation_euler = (1.09748, -7.21219e-08, 0.694738)
scene.camera = ob_auto_camera
light_auto_sun = bpy.data.lights.new('AutoSun', 'SUN')
light_auto_sun.energy = 3.0
light_auto_sun.angle = 0.0523599
ob_auto_sun = bpy.data.objects.new('AutoSun', light_auto_sun)
scene.collection.objects.link(ob_auto_sun)
ob_auto_sun.rotation_euler = (0.872665, 0.174533, 0.523599)
bpy.context.view_layer.update()
